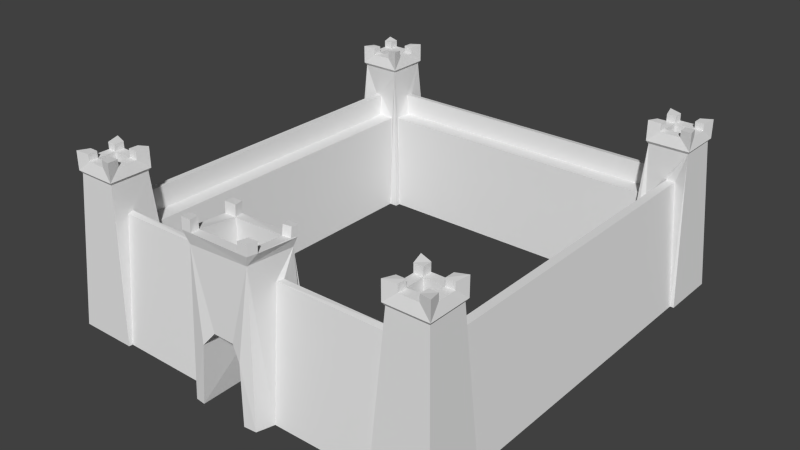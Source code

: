 # Source: castle_4.blend  (saved by Blender 2.72.0; exported with 4.5.12 LTS)
import bpy
from mathutils import Matrix  # noqa: F401  (used for matrix-valued properties, if any)

bpy.ops.wm.read_factory_settings(use_empty=True)
scene = bpy.context.scene
scene.name = 'Scene'

# ---- collections
col_collection_1 = bpy.data.collections.new('Collection 1'); scene.collection.children.link(col_collection_1)

# ---- materials (node trees are filled in below, after node groups)
mat_material = bpy.data.materials.new('Material')
mat_material.alpha_threshold = 0.0
mat_material.use_transparent_shadow = False
mat_material.roughness = 0.5
mat_material.line_color = (0.0, 0.0, 0.0, 1.0)

# ---- material node trees

# ---- world
world_world = bpy.data.worlds.new('World'); scene.world = world_world
world_world.color = (0.05088, 0.05088, 0.05088)
world_world.use_sun_shadow = False
world_world.sun_shadow_jitter_overblur = 0.0
world_world.cycles.sampling_method = 'MANUAL'
world_world.cycles.sample_map_resolution = 256

# ---- meshes
me_cube_001 = bpy.data.meshes.new('Cube.001')
me_cube_001.from_pydata([(7.336, -5.594, -0.005663), (7.336, -7.742, -0.005663), (5.188, -7.742, -0.005663), (5.188, -5.594, -0.005663), (6.981, -5.949, 5.549), (6.981, -7.387, 5.549), (5.543, -7.387, 5.549), (5.543, -5.949, 5.549), (7.052, -5.878, 5.654), (7.052, -7.458, 5.654), (5.472, -7.458, 5.654), (5.472, -5.878, 5.654), (7.196, -5.594, -0.005663), (6.621, -6.023, 4.418), (5.495, -5.594, -0.005663), (5.666, -5.928, 3.616), (6.296, -5.928, 3.616), (6.317, -6.023, 4.418), (5.921, -7.35, 6.039), (5.58, -7.009, 6.039), (5.921, -7.009, 6.039), (5.921, -7.35, 6.039), (5.58, -7.009, 6.039), (5.921, -7.009, 6.039), (5.472, -7.458, 6.34), (5.921, -7.35, 6.294), (5.58, -7.009, 6.294), (5.921, -7.009, 6.294), (6.617, -7.35, 6.039), (6.619, -5.986, 6.039), (6.944, -7.007, 6.039), (6.618, -7.008, 6.039), (6.944, -6.339, 6.039), (6.618, -6.334, 6.039), (5.58, -6.317, 6.039), (5.897, -5.986, 6.039), (5.909, -6.322, 6.039), (7.052, -7.458, 6.334), (6.617, -7.35, 6.289), (6.944, -7.007, 6.289), (6.618, -7.008, 6.289), (7.052, -5.878, 6.335), (6.619, -5.986, 6.29), (6.944, -6.339, 6.29), (6.618, -6.334, 6.29), (5.472, -5.878, 6.393), (5.58, -6.317, 6.339), (5.897, -5.986, 6.339), (5.909, -6.322, 6.339), (5.921, -7.009, 4.829), (6.618, -7.008, 4.829), (6.618, -6.334, 4.829), (5.909, -6.322, 4.829), (7.336, 5.82, -0.005663), (7.336, 7.969, -0.005663), (5.188, 7.969, -0.005663), (5.188, 5.82, -0.005663), (6.981, 6.175, 5.549), (6.981, 7.614, 5.549), (5.543, 7.614, 5.549), (5.543, 6.175, 5.549), (7.052, 6.105, 5.654), (7.052, 7.684, 5.654), (5.472, 7.684, 5.654), (5.472, 6.105, 5.654), (7.196, 5.82, -0.005663), (6.621, 6.249, 4.418), (5.495, 5.82, -0.005663), (5.666, 6.154, 3.616), (6.296, 6.154, 3.616), (6.317, 6.249, 4.418), (5.921, 7.576, 6.039), (5.58, 7.235, 6.039), (5.921, 7.235, 6.039), (5.921, 7.576, 6.039), (5.58, 7.235, 6.039), (5.921, 7.235, 6.039), (5.472, 7.684, 6.34), (5.921, 7.576, 6.294), (5.58, 7.235, 6.294), (5.921, 7.235, 6.294), (6.617, 7.576, 6.039), (6.619, 6.213, 6.039), (6.944, 7.233, 6.039), (6.618, 7.234, 6.039), (6.944, 6.565, 6.039), (6.618, 6.56, 6.039), (5.58, 6.543, 6.039), (5.897, 6.213, 6.039), (5.909, 6.548, 6.039), (7.052, 7.684, 6.334), (6.617, 7.576, 6.289), (6.944, 7.233, 6.289), (6.618, 7.234, 6.289), (7.052, 6.105, 6.335), (6.619, 6.213, 6.29), (6.944, 6.565, 6.29), (6.618, 6.56, 6.29), (5.472, 6.105, 6.393), (5.58, 6.543, 6.339), (5.897, 6.213, 6.339), (5.909, 6.548, 6.339), (5.921, 7.235, 4.829), (6.618, 7.234, 4.829), (6.618, 6.56, 4.829), (5.909, 6.548, 4.829), (5.188, -5.904, -0.005663), (5.188, -7.608, -0.005663), (1.319, -5.904, -0.02607), (5.474, -6.98, 4.431), (5.417, -6.248, 3.589), (5.474, -6.744, 4.475), (5.417, -6.716, 3.589), (1.45, -7.608, -0.02607), (1.168, -6.974, 4.454), (1.306, -6.248, 3.568), (1.25, -6.744, 4.454), (1.292, -6.716, 3.568), (0.8525, -8.284, 0.008898), (1.372, -5.746, -0.07674), (1.29, -8.23, -0.009197), (0.4209, -8.103, 2.619), (1.176, -8.019, 5.657), (1.143, -6.046, 5.47), (0.269, -5.875, 2.77), (0.9672, -5.739, -0.05888), (0.7032, -5.851, 2.096), (1.05, -7.744, 4.391), (0.7625, -8.203, 2.138), (0.9029, -7.683, 5.656), (0.8373, -6.351, 5.538), (1.042, -6.371, 4.367), (5.456, 6.24, 3.64), (5.43, 6.871, 3.643), (5.487, 6.895, 4.442), (5.466, 7.149, 4.396), (5.188, 6.022, -0.005663), (5.188, 7.746, -0.005663), (-7.331, -5.594, -0.005663), (-7.331, -7.742, -0.005663), (-5.183, -7.742, -0.005663), (-5.183, -5.594, -0.005663), (-6.976, -5.949, 5.549), (-6.976, -7.387, 5.549), (-5.538, -7.387, 5.549), (-5.538, -5.949, 5.549), (-7.047, -5.878, 5.654), (-7.047, -7.458, 5.654), (-5.467, -7.458, 5.654), (-5.467, -5.878, 5.654), (-7.14, -5.594, -0.005663), (-6.549, -6.023, 4.418), (-5.49, -5.594, -0.005663), (-5.661, -5.928, 3.616), (-6.291, -5.928, 3.616), (-6.312, -6.023, 4.418), (-5.916, -7.35, 6.039), (-5.575, -7.009, 6.039), (-5.916, -7.009, 6.039), (-5.916, -7.35, 6.039), (-5.575, -7.009, 6.039), (-5.916, -7.009, 6.039), (-5.467, -7.458, 6.34), (-5.916, -7.35, 6.294), (-5.575, -7.009, 6.294), (-5.916, -7.009, 6.294), (-6.612, -7.35, 6.039), (-6.614, -5.986, 6.039), (-6.939, -7.007, 6.039), (-6.613, -7.008, 6.039), (-6.939, -6.339, 6.039), (-6.614, -6.334, 6.039), (-5.575, -6.317, 6.039), (-5.892, -5.986, 6.039), (-5.904, -6.322, 6.039), (-7.047, -7.458, 6.334), (-6.612, -7.35, 6.289), (-6.939, -7.007, 6.289), (-6.613, -7.008, 6.289), (-7.047, -5.878, 6.335), (-6.614, -5.986, 6.29), (-6.939, -6.339, 6.29), (-6.614, -6.334, 6.29), (-5.467, -5.878, 6.393), (-5.575, -6.317, 6.339), (-5.892, -5.986, 6.339), (-5.904, -6.322, 6.339), (-5.916, -7.009, 4.829), (-6.613, -7.008, 4.829), (-6.614, -6.334, 4.829), (-5.904, -6.322, 4.829), (-7.331, 5.82, -0.005663), (-7.331, 7.969, -0.005663), (-5.183, 7.969, -0.005663), (-5.183, 5.82, -0.005663), (-6.976, 6.175, 5.549), (-6.976, 7.614, 5.549), (-5.538, 7.614, 5.549), (-5.538, 6.175, 5.549), (-7.047, 6.105, 5.654), (-7.047, 7.684, 5.654), (-5.467, 7.684, 5.654), (-5.467, 6.105, 5.654), (-7.14, 5.82, -0.005663), (-6.549, 6.249, 4.418), (-5.49, 5.82, -0.005663), (-5.661, 6.154, 3.616), (-6.291, 6.154, 3.616), (-6.312, 6.249, 4.418), (-5.916, 7.576, 6.039), (-5.575, 7.235, 6.039), (-5.916, 7.235, 6.039), (-5.916, 7.576, 6.039), (-5.575, 7.235, 6.039), (-5.916, 7.235, 6.039), (-5.467, 7.684, 6.34), (-5.916, 7.576, 6.294), (-5.575, 7.235, 6.294), (-5.916, 7.235, 6.294), (-6.612, 7.576, 6.039), (-6.614, 6.213, 6.039), (-6.939, 7.233, 6.039), (-6.613, 7.234, 6.039), (-6.939, 6.565, 6.039), (-6.614, 6.56, 6.039), (-5.575, 6.543, 6.039), (-5.892, 6.213, 6.039), (-5.904, 6.548, 6.039), (-7.047, 7.684, 6.334), (-6.612, 7.576, 6.289), (-6.939, 7.233, 6.289), (-6.613, 7.234, 6.289), (-7.047, 6.105, 6.335), (-6.614, 6.213, 6.29), (-6.939, 6.565, 6.29), (-6.614, 6.56, 6.29), (-5.467, 6.105, 6.393), (-5.575, 6.543, 6.339), (-5.892, 6.213, 6.339), (-5.904, 6.548, 6.339), (-5.916, 7.235, 4.829), (-6.613, 7.234, 4.829), (-6.614, 6.56, 4.829), (-5.904, 6.548, 4.829), (-5.183, -5.904, -0.005663), (-5.183, -7.608, -0.005663), (-1.314, -5.904, -0.02607), (-5.469, -6.948, 4.431), (-5.413, -6.248, 3.589), (-5.469, -6.744, 4.475), (-5.413, -6.716, 3.589), (-1.446, -7.608, -0.02607), (-1.368, -6.942, 4.454), (-1.544, -6.248, 3.568), (-1.385, -6.744, 4.454), (-1.544, -6.716, 3.568), (-1.544, -6.716, 3.568), (-0.9022, -8.284, 0.008898), (-1.367, -5.746, -0.07674), (-1.285, -8.23, -0.009197), (-0.3469, -8.103, 2.636), (-1.544, -6.716, 3.568), (-1.544, -6.716, 3.568), (-1.41, -8.056, 5.657), (-1.516, -6.046, 5.484), (-0.375, -5.875, 2.755), (-1.017, -5.739, -0.05888), (-0.7465, -5.851, 2.096), (-1.046, -7.744, 4.391), (-0.7578, -8.211, 2.138), (-1.076, -7.724, 5.656), (-1.067, -6.351, 5.501), (-1.037, -6.371, 4.367), (-5.452, 6.24, 3.64), (-5.425, 6.871, 3.643), (-5.482, 6.895, 4.442), (-5.462, 7.149, 4.396), (-5.183, 6.022, -0.005663), (-5.183, 7.746, -0.005663), (-1.064, -8.047, 5.657), (-1.429, -7.687, 5.625), (-1.441, -8.024, 6.067), (-1.107, -7.691, 6.066), (-1.072, -8.018, 6.067), (-1.46, -7.654, 6.035), (1.13, -6.287, 5.53), (0.7424, -6.046, 5.507), (1.133, -5.986, 5.861), (0.8271, -6.291, 5.874), (1.12, -6.228, 5.866), (0.7322, -5.986, 5.843), (0.8241, -8.024, 5.657), (1.244, -7.663, 5.649), (1.187, -8.008, 6.037), (0.9137, -7.672, 6.036), (0.835, -8.013, 6.037), (1.255, -7.652, 6.029), (-1.499, -6.369, 5.512), (-1.111, -6.046, 5.502), (-1.521, -6.022, 5.875), (-1.072, -6.327, 5.892), (-1.504, -6.345, 5.903), (-1.116, -6.022, 5.893), (1.047, -6.127, 5.157), (-1.412, -6.129, 5.093), (1.047, -7.922, 5.286), (-1.252, -7.955, 5.213)], [(255, 256), (256, 261), (261, 262)], [(4, 5, 1, 0), (5, 6, 2, 1), (34, 46, 45, 11, 10, 24, 26, 22, 19), (6, 5, 9, 10), (4, 7, 11, 8), (5, 4, 8, 9), (20, 19, 22, 23), (21, 25, 24, 10, 9, 37, 38, 28, 18), (11, 45, 47, 35, 29, 42, 41, 8), (30, 39, 37, 9, 8, 41, 43, 32), (68, 15, 16, 69), (33, 32, 43, 44), (67, 14, 15, 68), (19, 20, 36, 34), (23, 22, 26, 27), (18, 20, 23, 21), (27, 26, 24, 25), (21, 23, 27, 25), (36, 20, 49, 52), (30, 31, 40, 39), (29, 35, 36, 33), (20, 18, 28, 31), (36, 35, 47, 48), (39, 40, 38, 37), (31, 28, 38, 40), (41, 42, 44, 43), (29, 33, 44, 42), (47, 45, 46, 48), (34, 36, 48, 46), (31, 30, 32, 33), (51, 52, 49, 50), (33, 36, 52, 51), (31, 33, 51, 50), (20, 31, 50, 49), (60, 64, 63, 59), (53, 54, 58, 57), (54, 55, 59, 58), (87, 72, 75, 79, 77, 63, 64, 98, 99), (59, 63, 62, 58), (57, 61, 64, 60), (58, 62, 61, 57), (73, 76, 75, 72), (74, 71, 81, 91, 90, 62, 63, 77, 78), (64, 61, 94, 95, 82, 88, 100, 98), (83, 85, 96, 94, 61, 62, 90, 92), (57, 60, 56, 67, 68, 69, 70, 66, 65, 53), (86, 97, 96, 85), (72, 87, 89, 73), (76, 80, 79, 75), (71, 74, 76, 73), (80, 78, 77, 79), (74, 78, 80, 76), (89, 105, 102, 73), (83, 92, 93, 84), (82, 86, 89, 88), (73, 84, 81, 71), (89, 101, 100, 88), (92, 90, 91, 93), (84, 93, 91, 81), (94, 96, 97, 95), (82, 95, 97, 86), (100, 101, 99, 98), (87, 99, 101, 89), (84, 86, 85, 83), (104, 103, 102, 105), (86, 104, 105, 89), (84, 103, 104, 86), (73, 102, 103, 84), (13, 12, 65, 66), (17, 13, 66, 70), (16, 17, 70, 69), (110, 106, 108, 115), (7, 6, 10, 11), (4, 0, 12, 13, 17, 16, 15, 14, 3, 7), (7, 3, 106, 110, 112, 111, 109, 107, 2, 6), (124, 121, 260, 265), (110, 115, 117, 112), (128, 118, 120), (107, 109, 114, 113), (111, 116, 114, 109), (111, 112, 117, 116), (128, 121, 124, 126), (129, 130, 131, 127), (118, 128, 126, 125), (127, 268, 270, 129), (55, 137, 135, 134, 133, 132, 136, 56, 60, 59), (132, 273, 277, 136), (133, 274, 273, 132), (142, 138, 139, 143), (143, 139, 140, 144), (172, 157, 160, 164, 162, 148, 149, 183, 184), (144, 148, 147, 143), (142, 146, 149, 145), (143, 147, 146, 142), (158, 161, 160, 157), (159, 156, 166, 176, 175, 147, 148, 162, 163), (149, 146, 179, 180, 167, 173, 185, 183), (168, 170, 181, 179, 146, 147, 175, 177), (206, 207, 154, 153), (171, 182, 181, 170), (205, 206, 153, 152), (157, 172, 174, 158), (161, 165, 164, 160), (156, 159, 161, 158), (165, 163, 162, 164), (159, 163, 165, 161), (174, 190, 187, 158), (168, 177, 178, 169), (167, 171, 174, 173), (158, 169, 166, 156), (174, 186, 185, 173), (177, 175, 176, 178), (169, 178, 176, 166), (179, 181, 182, 180), (167, 180, 182, 171), (185, 186, 184, 183), (172, 184, 186, 174), (169, 171, 170, 168), (189, 188, 187, 190), (171, 189, 190, 174), (169, 188, 189, 171), (158, 187, 188, 169), (154, 207, 208, 155), (198, 197, 201, 202), (191, 195, 196, 192), (192, 196, 197, 193), (225, 237, 236, 202, 201, 215, 217, 213, 210), (197, 196, 200, 201), (195, 198, 202, 199), (196, 195, 199, 200), (211, 210, 213, 214), (212, 216, 215, 201, 200, 228, 229, 219, 209), (202, 236, 238, 226, 220, 233, 232, 199), (221, 230, 228, 200, 199, 232, 234, 223), (195, 191, 203, 204, 208, 207, 206, 205, 194, 198), (151, 204, 203, 150), (224, 223, 234, 235), (210, 211, 227, 225), (214, 213, 217, 218), (209, 211, 214, 212), (218, 217, 215, 216), (212, 214, 218, 216), (227, 211, 240, 243), (221, 222, 231, 230), (220, 226, 227, 224), (211, 209, 219, 222), (227, 226, 238, 239), (230, 231, 229, 228), (222, 219, 229, 231), (232, 233, 235, 234), (220, 224, 235, 233), (238, 236, 237, 239), (225, 227, 239, 237), (222, 221, 223, 224), (242, 243, 240, 241), (224, 227, 243, 242), (222, 224, 242, 241), (211, 222, 241, 240), (155, 208, 204, 151), (248, 253, 246, 244), (145, 149, 148, 144), (142, 145, 141, 152, 153, 154, 155, 151, 150, 138), (145, 144, 140, 245, 247, 249, 250, 248, 244, 141), (248, 250, 255, 253), (271, 272, 131, 130), (306, 304, 258, 246, 253, 262, 254, 252, 251, 259), (245, 251, 252, 247), (249, 247, 252, 254), (249, 254, 262, 250), (269, 267, 265, 260), (270, 268, 272, 271), (257, 266, 267, 269), (124, 265, 267, 266, 258, 304, 303, 119, 125, 126), (193, 197, 198, 194, 277, 273, 274, 275, 276, 278), (135, 276, 275, 134), (134, 275, 274, 133), (135, 137, 278, 276), (131, 272, 268, 127), (279, 270, 282, 283), (130, 286, 298, 271), (280, 270, 271, 297), (293, 296, 294, 295), (283, 282, 284, 281), (270, 280, 284, 282), (263, 279, 283, 281), (280, 263, 281, 284), (129, 291, 295, 294), (130, 285, 289, 288), (289, 287, 290, 288), (286, 130, 288, 290), (123, 286, 290, 287), (285, 123, 287, 289), (129, 270, 279, 291), (292, 285, 130, 129), (292, 129, 294, 296), (291, 122, 293, 295), (122, 292, 296, 293), (300, 302, 299, 301), (297, 271, 300, 301), (271, 298, 302, 300), (264, 297, 301, 299), (298, 264, 299, 302), (306, 305, 122, 291, 279, 263), (303, 304, 264, 298, 286, 123), (122, 305, 303, 123, 285, 292), (263, 280, 297, 264, 304, 306), (305, 120, 113, 114, 116, 117, 115, 108, 119, 303), (269, 260, 306), (260, 121, 305, 306), (257, 269, 259), (259, 269, 306), (305, 121, 128), (120, 305, 128)])
me_cube_001.materials.append(mat_material)
me_cube_001.use_remesh_preserve_volume = False
me_cube_001.use_remesh_preserve_attributes = False
me_cube_001.use_mirror_vertex_groups = False
me_cube_001.update()

# ---- objects
ob_cube = bpy.data.objects.new('Cube', me_cube_001)

# ---- transforms, parenting, visibility, modifiers, constraints
ob_cube.location = (0.0, 0.0, 0.0)
ob_cube.lock_rotations_4d = False
ob_cube.empty_display_type = 'ARROWS'
ob_cube.lineart.crease_threshold = 0.0

# ---- collection membership
col_collection_1.objects.link(ob_cube)

# ---- scene / render settings (as saved in the file)
scene.frame_start = 1; scene.frame_end = 250; scene.frame_set(1)
scene.render.engine = 'BLENDER_EEVEE_NEXT'
scene.render.resolution_percentage = 50
scene.render.dither_intensity = 0.0
scene.cycles.use_denoising = False
scene.cycles.samples = 10
scene.cycles.sampling_pattern = 'TABULATED_SOBOL'
scene.cycles.light_sampling_threshold = 0.0
scene.cycles.use_adaptive_sampling = False
scene.cycles.use_light_tree = False
scene.cycles.blur_glossy = 0.0
scene.cycles.pixel_filter_type = 'GAUSSIAN'
scene.cycles.sample_clamp_indirect = 0.0
scene.view_settings.view_transform = 'Standard'
bpy.context.view_layer.update()

# ---- added for rendering (the .blend has no active camera and no usable light): camera, sun
cam_auto = bpy.data.cameras.new('AutoCamera')
cam_auto.lens = 50.0
cam_auto.sensor_width = 36.0
cam_auto.clip_end = 1000.0
ob_auto_camera = bpy.data.objects.new('AutoCamera', cam_auto)
scene.collection.objects.link(ob_auto_camera)
ob_auto_camera.location = (21.1241, -25.5038, 20.0554)
ob_auto_camera.rotation_euler = (1.09748, -7.21219e-08, 0.694738)
scene.camera = ob_auto_camera
light_auto_sun = bpy.data.lights.new('AutoSun', 'SUN')
light_auto_sun.energy = 3.0
light_auto_sun.angle = 0.0523599
ob_auto_sun = bpy.data.objects.new('AutoSun', light_auto_sun)
scene.collection.objects.link(ob_auto_sun)
ob_auto_sun.rotation_euler = (0.872665, 0.174533, 0.523599)
bpy.context.view_layer.update()
